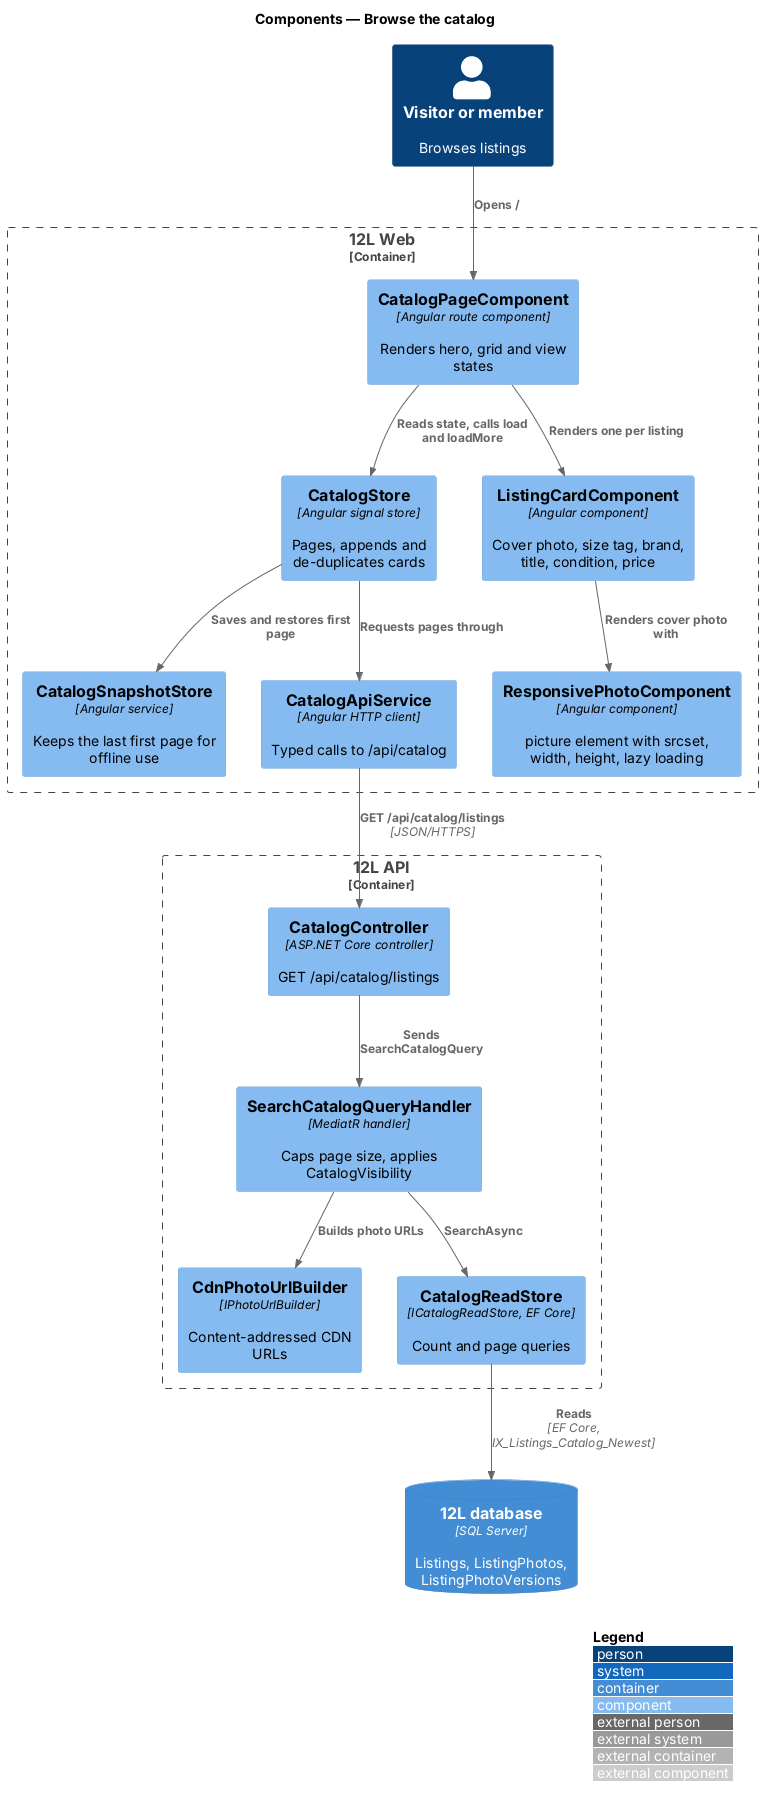

The diagram above was rendered by PlantUML. Its source (embedded in the PNG):
@startuml
!include <C4/C4_Component>
LAYOUT_WITH_LEGEND()
title Components — Browse the catalog

Person(visitor, "Visitor or member", "Browses listings")
Container_Boundary(web, "12L Web") {
  Component(page, "CatalogPageComponent", "Angular route component", "Renders hero, grid and view states")
  Component(store, "CatalogStore", "Angular signal store", "Pages, appends and de-duplicates cards")
  Component(snap, "CatalogSnapshotStore", "Angular service", "Keeps the last first page for offline use")
  Component(card, "ListingCardComponent", "Angular component", "Cover photo, size tag, brand, title, condition, price")
  Component(photo, "ResponsivePhotoComponent", "Angular component", "picture element with srcset, width, height, lazy loading")
  Component(client, "CatalogApiService", "Angular HTTP client", "Typed calls to /api/catalog")
}
Container_Boundary(api, "12L API") {
  Component(ctrl, "CatalogController", "ASP.NET Core controller", "GET /api/catalog/listings")
  Component(handler, "SearchCatalogQueryHandler", "MediatR handler", "Caps page size, applies CatalogVisibility")
  Component(urls, "CdnPhotoUrlBuilder", "IPhotoUrlBuilder", "Content-addressed CDN URLs")
  Component(readstore, "CatalogReadStore", "ICatalogReadStore, EF Core", "Count and page queries")
}
ContainerDb(db, "12L database", "SQL Server", "Listings, ListingPhotos, ListingPhotoVersions")

Rel(visitor, page, "Opens /")
Rel(page, store, "Reads state, calls load and loadMore")
Rel(page, card, "Renders one per listing")
Rel(card, photo, "Renders cover photo with")
Rel(store, client, "Requests pages through")
Rel(store, snap, "Saves and restores first page")
Rel(client, ctrl, "GET /api/catalog/listings", "JSON/HTTPS")
Rel(ctrl, handler, "Sends SearchCatalogQuery")
Rel(handler, readstore, "SearchAsync")
Rel(handler, urls, "Builds photo URLs")
Rel(readstore, db, "Reads", "EF Core, IX_Listings_Catalog_Newest")
@enduml